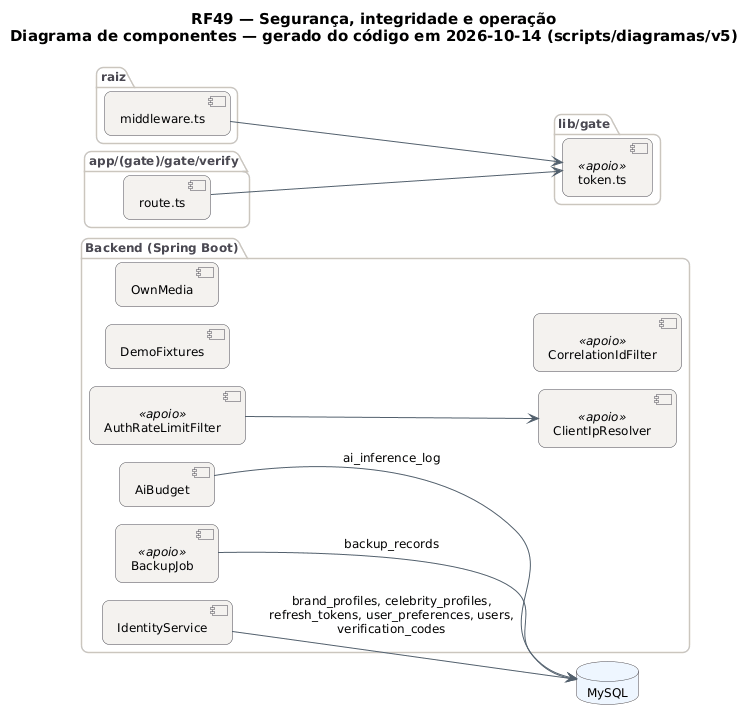

The diagram above was rendered by PlantUML. Its source (embedded in the PNG):
@startuml RF49_Componentes
!pragma layout smetana
skinparam backgroundColor #FFFFFF
skinparam shadowing false
skinparam defaultFontName "DejaVu Sans"
skinparam defaultFontSize 12
skinparam titleFontSize 15
skinparam roundcorner 14
skinparam ArrowColor #52606D
skinparam note {
  BackgroundColor #FFFDEB
  BorderColor #D8CE78
  FontColor #554F24
}
skinparam component {
  BackgroundColor #F4F2EF
  BorderColor #4A4852
}
skinparam package {
  BorderColor #CBC6BE
  FontColor #4A4852
}
skinparam database {
  BackgroundColor #EEF6FF
  BorderColor #4A4852
}
skinparam cloud {
  BackgroundColor #F0FBF6
  BorderColor #4A4852
}
left to right direction
title RF49 — Segurança, integridade e operação\nDiagrama de componentes — gerado do código em 2026-10-14 (scripts/diagramas/v5)

package "raiz" {
  component "middleware.ts" as m_middleware_ts
}
package "app/(gate)/gate/verify" {
  component "route.ts" as m_app__gate__gate_verify_route_ts
}
package "lib/gate" {
  component "token.ts" as m_lib_gate_token_ts <<apoio>>
}
package "Backend (Spring Boot)" {
  component "AiBudget" as AiBudget
  component "DemoFixtures" as DemoFixtures
  component "BackupJob" as BackupJob <<apoio>>
  component "IdentityService" as IdentityService
  component "OwnMedia" as OwnMedia
  component "AuthRateLimitFilter" as AuthRateLimitFilter <<apoio>>
  component "ClientIpResolver" as ClientIpResolver <<apoio>>
  component "CorrelationIdFilter" as CorrelationIdFilter <<apoio>>
}
database "MySQL" as DB_MySQL
AiBudget --> DB_MySQL : ai_inference_log
AuthRateLimitFilter --> ClientIpResolver
BackupJob --> DB_MySQL : backup_records
IdentityService --> DB_MySQL : brand_profiles, celebrity_profiles,\nrefresh_tokens, user_preferences, users,\nverification_codes
m_app__gate__gate_verify_route_ts --> m_lib_gate_token_ts
m_middleware_ts --> m_lib_gate_token_ts
@enduml